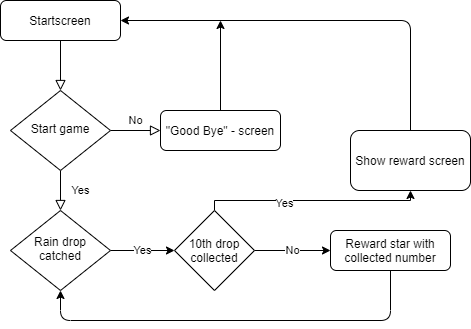

The diagram above was exported from draw.io. Its source (the exported page's mxGraphModel, read from the mxfile embedded in the PNG):
<mxGraphModel dx="1038" dy="580" grid="1" gridSize="10" guides="1" tooltips="1" connect="1" arrows="1" fold="1" page="1" pageScale="1" pageWidth="827" pageHeight="1169" math="0" shadow="0">
  <root>
    <mxCell id="WIyWlLk6GJQsqaUBKTNV-0" />
    <mxCell id="WIyWlLk6GJQsqaUBKTNV-1" parent="WIyWlLk6GJQsqaUBKTNV-0" />
    <mxCell id="WIyWlLk6GJQsqaUBKTNV-2" value="" style="rounded=0;html=1;jettySize=auto;orthogonalLoop=1;fontSize=11;endArrow=block;endFill=0;endSize=8;strokeWidth=1;shadow=0;labelBackgroundColor=none;edgeStyle=orthogonalEdgeStyle;" parent="WIyWlLk6GJQsqaUBKTNV-1" source="WIyWlLk6GJQsqaUBKTNV-3" target="WIyWlLk6GJQsqaUBKTNV-6" edge="1">
      <mxGeometry relative="1" as="geometry" />
    </mxCell>
    <mxCell id="WIyWlLk6GJQsqaUBKTNV-3" value="Startscreen" style="rounded=1;whiteSpace=wrap;html=1;fontSize=12;glass=0;strokeWidth=1;shadow=0;" parent="WIyWlLk6GJQsqaUBKTNV-1" vertex="1">
      <mxGeometry x="160" y="80" width="120" height="40" as="geometry" />
    </mxCell>
    <mxCell id="WIyWlLk6GJQsqaUBKTNV-4" value="Yes" style="rounded=0;html=1;jettySize=auto;orthogonalLoop=1;fontSize=11;endArrow=block;endFill=0;endSize=8;strokeWidth=1;shadow=0;labelBackgroundColor=none;edgeStyle=orthogonalEdgeStyle;" parent="WIyWlLk6GJQsqaUBKTNV-1" source="WIyWlLk6GJQsqaUBKTNV-6" target="WIyWlLk6GJQsqaUBKTNV-10" edge="1">
      <mxGeometry y="20" relative="1" as="geometry">
        <mxPoint as="offset" />
      </mxGeometry>
    </mxCell>
    <mxCell id="WIyWlLk6GJQsqaUBKTNV-5" value="No" style="edgeStyle=orthogonalEdgeStyle;rounded=0;html=1;jettySize=auto;orthogonalLoop=1;fontSize=11;endArrow=block;endFill=0;endSize=8;strokeWidth=1;shadow=0;labelBackgroundColor=none;" parent="WIyWlLk6GJQsqaUBKTNV-1" source="WIyWlLk6GJQsqaUBKTNV-6" target="WIyWlLk6GJQsqaUBKTNV-7" edge="1">
      <mxGeometry y="10" relative="1" as="geometry">
        <mxPoint as="offset" />
      </mxGeometry>
    </mxCell>
    <mxCell id="WIyWlLk6GJQsqaUBKTNV-6" value="Start game" style="rhombus;whiteSpace=wrap;html=1;shadow=0;fontFamily=Helvetica;fontSize=12;align=center;strokeWidth=1;spacing=6;spacingTop=-4;" parent="WIyWlLk6GJQsqaUBKTNV-1" vertex="1">
      <mxGeometry x="170" y="170" width="100" height="80" as="geometry" />
    </mxCell>
    <mxCell id="WIyWlLk6GJQsqaUBKTNV-7" value="&quot;Good Bye&quot; - screen" style="rounded=1;whiteSpace=wrap;html=1;fontSize=12;glass=0;strokeWidth=1;shadow=0;" parent="WIyWlLk6GJQsqaUBKTNV-1" vertex="1">
      <mxGeometry x="320" y="190" width="120" height="40" as="geometry" />
    </mxCell>
    <mxCell id="c5NMtmBKr6v9HVKAlcYH-2" value="Yes" style="edgeStyle=orthogonalEdgeStyle;rounded=0;orthogonalLoop=1;jettySize=auto;html=1;" parent="WIyWlLk6GJQsqaUBKTNV-1" source="WIyWlLk6GJQsqaUBKTNV-10" target="c5NMtmBKr6v9HVKAlcYH-1" edge="1">
      <mxGeometry relative="1" as="geometry" />
    </mxCell>
    <mxCell id="WIyWlLk6GJQsqaUBKTNV-10" value="Rain drop&lt;br&gt;catched" style="rhombus;whiteSpace=wrap;html=1;shadow=0;fontFamily=Helvetica;fontSize=12;align=center;strokeWidth=1;spacing=6;spacingTop=-4;" parent="WIyWlLk6GJQsqaUBKTNV-1" vertex="1">
      <mxGeometry x="170" y="290" width="100" height="80" as="geometry" />
    </mxCell>
    <mxCell id="WIyWlLk6GJQsqaUBKTNV-12" value="Reward star with collected number" style="rounded=1;whiteSpace=wrap;html=1;fontSize=12;glass=0;strokeWidth=1;shadow=0;" parent="WIyWlLk6GJQsqaUBKTNV-1" vertex="1">
      <mxGeometry x="490" y="310" width="120" height="40" as="geometry" />
    </mxCell>
    <mxCell id="c5NMtmBKr6v9HVKAlcYH-3" value="No" style="edgeStyle=orthogonalEdgeStyle;rounded=0;orthogonalLoop=1;jettySize=auto;html=1;" parent="WIyWlLk6GJQsqaUBKTNV-1" source="c5NMtmBKr6v9HVKAlcYH-1" target="WIyWlLk6GJQsqaUBKTNV-12" edge="1">
      <mxGeometry relative="1" as="geometry" />
    </mxCell>
    <mxCell id="c5NMtmBKr6v9HVKAlcYH-6" value="" style="edgeStyle=orthogonalEdgeStyle;rounded=0;orthogonalLoop=1;jettySize=auto;html=1;entryX=0.5;entryY=1;entryDx=0;entryDy=0;" parent="WIyWlLk6GJQsqaUBKTNV-1" source="c5NMtmBKr6v9HVKAlcYH-1" target="c5NMtmBKr6v9HVKAlcYH-5" edge="1">
      <mxGeometry relative="1" as="geometry">
        <Array as="points">
          <mxPoint x="374" y="280" />
          <mxPoint x="570" y="280" />
        </Array>
      </mxGeometry>
    </mxCell>
    <mxCell id="c5NMtmBKr6v9HVKAlcYH-7" value="Yes" style="edgeLabel;html=1;align=center;verticalAlign=middle;resizable=0;points=[];" parent="c5NMtmBKr6v9HVKAlcYH-6" vertex="1" connectable="0">
      <mxGeometry x="-0.2685" y="-2" relative="1" as="geometry">
        <mxPoint as="offset" />
      </mxGeometry>
    </mxCell>
    <mxCell id="c5NMtmBKr6v9HVKAlcYH-1" value="10th drop&lt;br&gt;collected" style="rhombus;whiteSpace=wrap;html=1;" parent="WIyWlLk6GJQsqaUBKTNV-1" vertex="1">
      <mxGeometry x="334" y="290" width="80" height="80" as="geometry" />
    </mxCell>
    <mxCell id="c5NMtmBKr6v9HVKAlcYH-4" value="" style="endArrow=classic;html=1;exitX=0.5;exitY=1;exitDx=0;exitDy=0;entryX=0.5;entryY=1;entryDx=0;entryDy=0;" parent="WIyWlLk6GJQsqaUBKTNV-1" source="WIyWlLk6GJQsqaUBKTNV-12" target="WIyWlLk6GJQsqaUBKTNV-10" edge="1">
      <mxGeometry width="50" height="50" relative="1" as="geometry">
        <mxPoint x="530" y="430" as="sourcePoint" />
        <mxPoint x="550" y="410" as="targetPoint" />
        <Array as="points">
          <mxPoint x="550" y="400" />
          <mxPoint x="220" y="400" />
        </Array>
      </mxGeometry>
    </mxCell>
    <mxCell id="c5NMtmBKr6v9HVKAlcYH-5" value="Show reward screen" style="rounded=1;whiteSpace=wrap;html=1;" parent="WIyWlLk6GJQsqaUBKTNV-1" vertex="1">
      <mxGeometry x="510" y="210" width="120" height="60" as="geometry" />
    </mxCell>
    <mxCell id="c5NMtmBKr6v9HVKAlcYH-8" value="" style="endArrow=classic;html=1;exitX=0.5;exitY=0;exitDx=0;exitDy=0;entryX=1;entryY=0.5;entryDx=0;entryDy=0;" parent="WIyWlLk6GJQsqaUBKTNV-1" source="c5NMtmBKr6v9HVKAlcYH-5" target="WIyWlLk6GJQsqaUBKTNV-3" edge="1">
      <mxGeometry width="50" height="50" relative="1" as="geometry">
        <mxPoint x="550" y="200" as="sourcePoint" />
        <mxPoint x="570" y="80" as="targetPoint" />
        <Array as="points">
          <mxPoint x="570" y="100" />
        </Array>
      </mxGeometry>
    </mxCell>
    <mxCell id="c5NMtmBKr6v9HVKAlcYH-9" value="" style="endArrow=classic;html=1;" parent="WIyWlLk6GJQsqaUBKTNV-1" source="WIyWlLk6GJQsqaUBKTNV-7" edge="1">
      <mxGeometry width="50" height="50" relative="1" as="geometry">
        <mxPoint x="360" y="180" as="sourcePoint" />
        <mxPoint x="380" y="100" as="targetPoint" />
      </mxGeometry>
    </mxCell>
  </root>
</mxGraphModel>